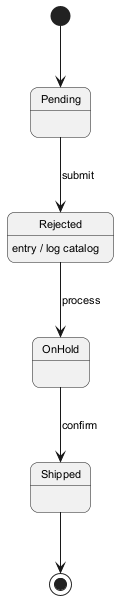

The diagram above was rendered by PlantUML. Its source (embedded in the PNG):
@startuml
skinparam backgroundColor #FFFFFF
skinparam roundCorner 15
skinparam defaultFontSize 11
[*] --> Pending
Pending --> Rejected : submit
Rejected --> OnHold : process
Rejected : entry / log catalog
OnHold --> Shipped : confirm
Shipped --> [*]
@enduml